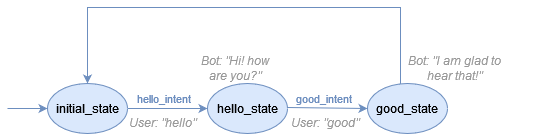

The diagram above was exported from draw.io. Its source (the exported page's mxGraphModel, read from the mxfile embedded in the PNG):
<mxGraphModel dx="1050" dy="626" grid="1" gridSize="10" guides="1" tooltips="1" connect="1" arrows="1" fold="1" page="1" pageScale="1" pageWidth="850" pageHeight="1100" background="#ffffff" math="0" shadow="0">
  <root>
    <mxCell id="0" />
    <mxCell id="1" parent="0" />
    <mxCell id="Pp-wXFMEtFW9HmG5m9OW-12" style="edgeStyle=orthogonalEdgeStyle;rounded=0;orthogonalLoop=1;jettySize=auto;html=1;entryX=0;entryY=0.5;entryDx=0;entryDy=0;fillColor=#dae8fc;strokeColor=#6c8ebf;" parent="1" source="Pp-wXFMEtFW9HmG5m9OW-2" target="Pp-wXFMEtFW9HmG5m9OW-9" edge="1">
      <mxGeometry relative="1" as="geometry" />
    </mxCell>
    <mxCell id="Pp-wXFMEtFW9HmG5m9OW-17" value="&lt;font color=&quot;#6c8ebf&quot;&gt;hello_intent&lt;/font&gt;" style="edgeLabel;html=1;align=center;verticalAlign=middle;resizable=0;points=[];labelBackgroundColor=none;" parent="Pp-wXFMEtFW9HmG5m9OW-12" vertex="1" connectable="0">
      <mxGeometry x="-0.08" y="1" relative="1" as="geometry">
        <mxPoint x="-2" y="-10" as="offset" />
      </mxGeometry>
    </mxCell>
    <mxCell id="Pp-wXFMEtFW9HmG5m9OW-2" value="initial_state" style="ellipse;whiteSpace=wrap;html=1;fillColor=#dae8fc;strokeColor=#6c8ebf;fontColor=#000000;" parent="1" vertex="1">
      <mxGeometry x="80" y="296" width="80" height="50" as="geometry" />
    </mxCell>
    <mxCell id="Pp-wXFMEtFW9HmG5m9OW-9" value="hello_state" style="ellipse;whiteSpace=wrap;html=1;fillColor=#dae8fc;strokeColor=#6c8ebf;fontColor=#000000;" parent="1" vertex="1">
      <mxGeometry x="240" y="296" width="80" height="50" as="geometry" />
    </mxCell>
    <mxCell id="Sckffhu9UzS3fk_QLVqw-8" style="edgeStyle=orthogonalEdgeStyle;rounded=0;orthogonalLoop=1;jettySize=auto;html=1;entryX=0.5;entryY=0;entryDx=0;entryDy=0;fillColor=#dae8fc;strokeColor=#6c8ebf;" parent="1" source="Pp-wXFMEtFW9HmG5m9OW-10" target="Pp-wXFMEtFW9HmG5m9OW-2" edge="1">
      <mxGeometry relative="1" as="geometry">
        <Array as="points">
          <mxPoint x="433" y="220" />
          <mxPoint x="120" y="220" />
        </Array>
      </mxGeometry>
    </mxCell>
    <mxCell id="Pp-wXFMEtFW9HmG5m9OW-10" value="good_state" style="ellipse;whiteSpace=wrap;html=1;fillColor=#dae8fc;strokeColor=#6c8ebf;fontColor=#000000;" parent="1" vertex="1">
      <mxGeometry x="400" y="296" width="80" height="50" as="geometry" />
    </mxCell>
    <mxCell id="Pp-wXFMEtFW9HmG5m9OW-16" value="" style="endArrow=classic;html=1;rounded=0;entryX=0;entryY=0.5;entryDx=0;entryDy=0;fillColor=#dae8fc;strokeColor=#6c8ebf;" parent="1" target="Pp-wXFMEtFW9HmG5m9OW-2" edge="1">
      <mxGeometry width="50" height="50" relative="1" as="geometry">
        <mxPoint x="40" y="321" as="sourcePoint" />
        <mxPoint x="280" y="280" as="targetPoint" />
      </mxGeometry>
    </mxCell>
    <mxCell id="Pp-wXFMEtFW9HmG5m9OW-20" value="&lt;i&gt;&lt;font color=&quot;#999999&quot;&gt;Bot: &quot;Hi! how are you?&quot;&lt;/font&gt;&lt;/i&gt;" style="text;html=1;strokeColor=none;fillColor=none;align=center;verticalAlign=middle;whiteSpace=wrap;rounded=0;" parent="1" vertex="1">
      <mxGeometry x="224.5" y="266" width="85.5" height="30" as="geometry" />
    </mxCell>
    <mxCell id="Pp-wXFMEtFW9HmG5m9OW-21" value="&lt;i&gt;&lt;font color=&quot;#999999&quot;&gt;Bot: &quot;I am glad to &lt;br&gt;hear that!&quot;&lt;/font&gt;&lt;/i&gt;" style="text;html=1;strokeColor=none;fillColor=none;align=center;verticalAlign=middle;whiteSpace=wrap;rounded=0;" parent="1" vertex="1">
      <mxGeometry x="410" y="266" width="155" height="30" as="geometry" />
    </mxCell>
    <mxCell id="Pp-wXFMEtFW9HmG5m9OW-22" value="&lt;i&gt;&lt;font color=&quot;#999999&quot;&gt;User: &quot;hello&quot;&lt;/font&gt;&lt;/i&gt;" style="text;html=1;strokeColor=none;fillColor=none;align=center;verticalAlign=middle;whiteSpace=wrap;rounded=0;" parent="1" vertex="1">
      <mxGeometry x="160" y="320" width="70" height="30" as="geometry" />
    </mxCell>
    <mxCell id="Sckffhu9UzS3fk_QLVqw-5" value="&lt;i&gt;&lt;font color=&quot;#999999&quot;&gt;User: &quot;good&quot;&lt;/font&gt;&lt;/i&gt;" style="text;html=1;strokeColor=none;fillColor=none;align=center;verticalAlign=middle;whiteSpace=wrap;rounded=0;" parent="1" vertex="1">
      <mxGeometry x="320" y="320" width="75" height="30" as="geometry" />
    </mxCell>
    <mxCell id="Sckffhu9UzS3fk_QLVqw-11" value="&lt;font color=&quot;#6c8ebf&quot;&gt;good_intent&lt;/font&gt;" style="edgeLabel;html=1;align=center;verticalAlign=middle;resizable=0;points=[];labelBackgroundColor=none;" parent="1" vertex="1" connectable="0">
      <mxGeometry x="355.5016181358738" y="310.00241382365755" as="geometry" />
    </mxCell>
    <mxCell id="2" value="" style="endArrow=classic;html=1;rounded=0;entryX=0;entryY=0.5;entryDx=0;entryDy=0;fillColor=#dae8fc;strokeColor=#6c8ebf;" parent="1" target="Pp-wXFMEtFW9HmG5m9OW-10" edge="1">
      <mxGeometry width="50" height="50" relative="1" as="geometry">
        <mxPoint x="320" y="320" as="sourcePoint" />
        <mxPoint x="360" y="320" as="targetPoint" />
      </mxGeometry>
    </mxCell>
  </root>
</mxGraphModel>